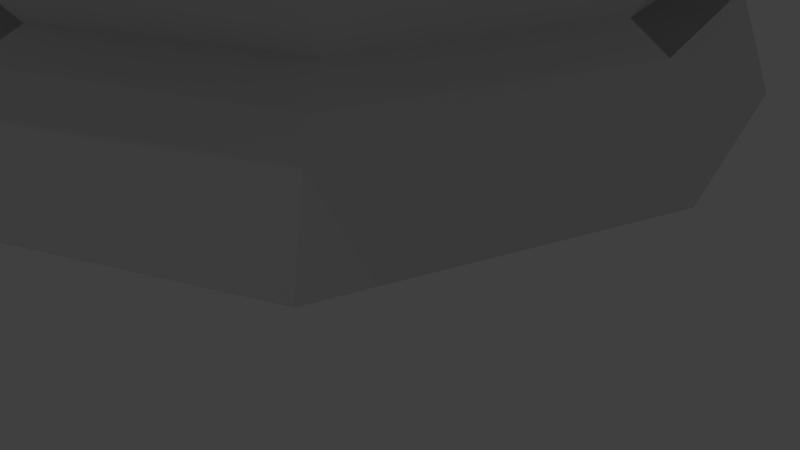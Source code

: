 # Source: 17.proyecto.caballo.inicio.blend  (saved by Blender 2.79.6; exported with 4.5.12 LTS)
import bpy
from mathutils import Matrix  # noqa: F401  (used for matrix-valued properties, if any)

bpy.ops.wm.read_factory_settings(use_empty=True)
scene = bpy.context.scene
scene.name = 'Scene'

# ---- collections
col_collection_1 = bpy.data.collections.new('Collection 1'); scene.collection.children.link(col_collection_1)

# ---- world
world_world = bpy.data.worlds.new('World'); scene.world = world_world
world_world.color = (0.05088, 0.05088, 0.05088)
world_world.use_sun_shadow = False
world_world.sun_shadow_jitter_overblur = 0.0

# ---- cameras
cam_camera = bpy.data.cameras.new('Camera')
cam_camera.clip_end = 100.0
cam_camera.lens = 35.0
cam_camera.sensor_width = 32.0
cam_camera.sensor_height = 18.0
cam_camera.ortho_scale = 7.314
cam_camera.dof.focus_distance = 0.0
cam_camera.dof.aperture_fstop = 128.0

# ---- lights
light_lamp_002 = bpy.data.lights.new('Lamp.002', 'POINT')
light_lamp_002.transmission_factor = 0.0
light_lamp_002.cutoff_distance = 30.0
light_lamp_002.energy = 100.0
light_lamp_002.shadow_buffer_clip_start = 1.001
light_lamp_002.shadow_soft_size = 0.1
light_lamp_002.shadow_maximum_resolution = 0.006
light_lamp_002.use_absolute_resolution = True
light_lamp_001 = bpy.data.lights.new('Lamp.001', 'POINT')
light_lamp_001.transmission_factor = 0.0
light_lamp_001.cutoff_distance = 30.0
light_lamp_001.energy = 100.0
light_lamp_001.shadow_buffer_clip_start = 1.001
light_lamp_001.shadow_soft_size = 0.1
light_lamp_001.shadow_maximum_resolution = 0.006
light_lamp_001.use_absolute_resolution = True

# ---- meshes
me_cylinder_002 = bpy.data.meshes.new('Cylinder.002')
me_cylinder_002.from_pydata([(0.9503, -0.5412, -0.8627), (1.273, 0.525, -0.8627), (0.9503, 1.591, -0.8627), (0.8571, -0.4137, -0.3741), (1.145, 0.525, -0.3796), (0.8571, 1.464, -0.3741), (1.017, 0.525, -0.2756), (0.7716, 1.347, -0.2755), (0.8571, 1.464, -0.3741), (0.9144, 1.557, 0.1513), (1.237, 0.525, 0.1513), (0.7716, 1.347, -0.2755), (1.017, 0.525, -0.2756), (0.9503, -0.5412, -0.8627), (1.273, 0.525, -0.8627), (0.8571, -0.4137, -0.3741), (0.7716, -0.2967, -0.2755), (0.9144, -0.5066, 0.1513), (1.145, 0.525, -0.3796), (0.9503, 1.591, -0.8627), (0.8713, 1.383, 0.5542), (-0.01256, -0.6832, 0.5542), (0.8713, -0.333, 0.5542), (1.147, 0.525, 0.5542), (0.8604, -0.2791, 0.8445), (1.119, 0.525, 0.8445), (0.8604, 1.329, 0.8445), (-0.04751, -0.6073, 0.8445), (-0.01256, -0.541, 1.64), (0.8422, 1.282, 1.64), (1.085, 0.525, 1.64), (0.8422, -0.2319, 1.64), (-0.01256, -0.541, 2.311), (0.8422, 1.282, 2.311), (1.085, 0.525, 2.311), (0.8422, -0.2319, 2.311), (0.1663, 0.1885, 3.522), (0.1663, 1.684, 3.522), (0.7487, 1.431, 3.522), (0.9144, 0.9149, 3.522), (0.7487, 0.3991, 3.522), (0.1663, 0.4426, 3.802), (0.1663, 1.827, 4.515), (0.7487, 1.59, 4.417), (0.9144, 1.113, 4.162), (0.7487, 0.637, 3.906), (-0.01256, -0.541, 2.311), (0.1663, 0.1885, 3.522), (0.1663, 0.3478, 4.024), (0.1663, 1.232, 5.571), (0.7487, 1.071, 5.327), (0.9144, 0.7706, 4.786), (0.7487, 0.4703, 4.245), (0.01256, -0.541, 2.311), (0.01256, -0.541, 2.311), (0.1663, 0.1885, 3.522), (-0.9503, -0.5412, -0.8627), (-1.273, 0.525, -0.8627), (-0.9503, 1.591, -0.8627), (-0.8571, -0.4137, -0.3741), (-1.145, 0.525, -0.3796), (-0.8571, 1.464, -0.3741), (-0.7716, -0.2967, -0.2755), (-1.017, 0.525, -0.2756), (-0.7716, 1.347, -0.2755), (-1.237, 0.525, 0.1997), (-0.8571, 1.464, -0.3741), (-0.9144, 1.557, 0.1513), (-1.237, 0.525, 0.1513), (-0.7716, 1.347, -0.2755), (-1.017, 0.525, -0.2756), (-0.9503, -0.5412, -0.8627), (-1.273, 0.525, -0.8627), (-0.8571, -0.4137, -0.3741), (-0.7716, -0.2967, -0.2755), (-0.9144, -0.5066, 0.1513), (-1.145, 0.525, -0.3796), (-0.9503, 1.591, -0.8627), (-0.8713, 1.383, 0.5542), (0.01256, -0.6832, 0.5542), (-0.8713, -0.333, 0.5542), (0.01256, 1.733, 0.5542), (-1.147, 0.525, 0.5542), (-0.8604, -0.2791, 0.8445), (-1.119, 0.525, 0.8445), (-0.8604, 1.329, 0.8445), (0.04751, 1.657, 0.8445), (0.04751, -0.6073, 0.8445), (0.01256, -0.541, 1.64), (0.01256, 1.591, 1.64), (-0.8422, 1.282, 1.64), (-1.085, 0.525, 1.64), (-0.8422, -0.2319, 1.64), (0.01256, -0.541, 2.311), (0.01256, 1.591, 2.311), (-0.8422, 1.282, 2.311), (-1.085, 0.525, 2.311), (-0.8422, -0.2319, 2.311), (-0.1663, 0.1885, 3.522), (0.1663, 1.684, 3.522), (-0.7487, 1.431, 3.522), (-0.9144, 0.9149, 3.522), (-0.7487, 0.3991, 3.522), (-0.1663, 0.4426, 3.802), (-0.1663, 1.827, 4.515), (-0.7487, 1.59, 4.417), (-0.9144, 1.113, 4.162), (-0.7487, 0.637, 3.906), (0.01256, -0.541, 2.311), (-0.1663, 0.1885, 3.522), (-0.1663, 0.3478, 4.024), (-0.1663, 1.232, 5.571), (-0.7487, 1.071, 5.327), (-0.9144, 0.7706, 4.786), (-0.7487, 0.4703, 4.245), (0.0, 2.033, -0.8627), (0.0, -0.9828, -0.8627), (0.0, 1.848, -0.3692), (0.0, -0.7977, -0.3692), (0.0, -0.6426, -0.2755), (0.0, -0.9828, -0.8627), (0.0, 2.033, -0.8627), (0.0, -0.7977, -0.3692), (0.0, 1.848, -0.3692), (0.0, -0.6426, -0.2755), (0.0, 1.693, -0.2755), (0.0, -0.9277, 0.1513), (0.0, 1.978, 0.1513), (-0.01256, -0.541, 2.311), (-0.01256, -0.541, 2.311), (-0.1663, 0.1885, 3.522)], [(54, 53), (47, 55), (65, 63), (80, 79), (83, 87), (92, 88), (97, 93), (37, 99), (108, 93), (98, 109), (129, 128), (109, 130)], [(115, 116, 0, 1, 2), (13, 120, 122, 15, 3, 0), (115, 2, 5, 117), (1, 0, 3, 4), (4, 6, 7, 5), (123, 66, 69, 125), (4, 14, 19, 8, 18, 1), (121, 19, 14, 13, 120), (121, 123, 8, 19), (18, 8, 11, 12), (127, 125, 69, 67), (9, 11, 125, 127), (67, 69, 70, 68), (68, 70, 74, 75), (21, 22, 24, 27), (23, 20, 26, 25), (10, 9, 20, 23), (126, 17, 22, 21), (17, 10, 23, 22), (22, 23, 25, 24), (27, 24, 31, 28), (24, 25, 30, 31), (25, 26, 29, 30), (31, 30, 34, 35), (30, 29, 33, 34), (26, 20, 81, 86), (28, 31, 35, 32), (127, 81, 20, 9), (35, 34, 39, 40), (32, 35, 40, 36), (34, 33, 38, 39), (38, 37, 42, 43), (40, 39, 44, 45), (36, 40, 45, 41), (39, 38, 43, 44), (32, 36, 47, 46), (41, 45, 52, 48), (44, 43, 50, 51), (43, 42, 49, 50), (45, 44, 51, 52), (115, 58, 57, 56, 116), (122, 73, 71, 120), (115, 117, 61, 58), (71, 73, 76, 72), (118, 59, 62, 119), (73, 74, 70, 76), (60, 61, 64, 63), (8, 123, 125, 11), (72, 76, 66, 77), (121, 120, 71, 72, 77), (121, 77, 66, 123), (122, 124, 74, 73), (76, 70, 69, 66), (10, 12, 11, 9), (17, 16, 12, 10), (126, 124, 16, 17), (75, 74, 124, 126), (21, 80, 75, 126), (91, 96, 95, 90), (68, 82, 78, 67), (27, 83, 80, 21), (75, 80, 82, 68), (67, 78, 81, 127), (80, 83, 84, 82), (78, 85, 86, 81), (83, 92, 91, 84), (82, 84, 85, 78), (85, 90, 89, 86), (92, 97, 96, 91), (91, 90, 85, 84), (36, 41, 107, 102), (97, 102, 101, 96), (46, 47, 102, 97), (96, 101, 100, 95), (102, 107, 106, 101), (101, 106, 105, 100), (28, 32, 97, 92), (103, 110, 114, 107), (106, 113, 112, 105), (105, 112, 111, 104), (107, 114, 113, 106), (41, 48, 110, 103), (28, 92, 83, 27), (29, 26, 86, 89), (94, 33, 29, 89), (33, 94, 37, 38), (104, 111, 49, 42), (100, 37, 94, 95), (89, 90, 95, 94), (15, 16, 124, 122), (15, 18, 12, 16), (42, 37, 100, 105, 104)])
me_cylinder_002.use_remesh_preserve_volume = False
me_cylinder_002.use_remesh_preserve_attributes = False
me_cylinder_002.use_mirror_vertex_groups = False
me_cylinder_002.update()

# ---- objects
ob_lamp_002 = bpy.data.objects.new('Lamp.002', light_lamp_002)
ob_lamp_001 = bpy.data.objects.new('Lamp.001', light_lamp_001)
ob_peon = bpy.data.objects.new('Peon', me_cylinder_002)
ob_camera = bpy.data.objects.new('Camera', cam_camera)

# ---- transforms, parenting, visibility, modifiers, constraints
ob_lamp_002.location = (-4.625, -4.146, 14.13)
ob_lamp_002.rotation_euler = (0.6503, 0.05522, 1.866)
ob_lamp_002.lock_rotations_4d = False
ob_lamp_002.empty_display_type = 'ARROWS'
ob_lamp_002.color = (0.0, 0.0, 0.0, 0.0)
ob_lamp_002.lineart.crease_threshold = 0.0
ob_lamp_001.location = (1.246, -6.016, 17.4)
ob_lamp_001.rotation_euler = (0.6503, 0.05522, 1.866)
ob_lamp_001.lock_rotations_4d = False
ob_lamp_001.empty_display_type = 'ARROWS'
ob_lamp_001.color = (0.0, 0.0, 0.0, 0.0)
ob_lamp_001.lineart.crease_threshold = 0.0
ob_peon.location = (0.1063, -1.726, 4.313)
ob_peon.scale = (3.267, 3.267, 2.532)
ob_peon.lineart.crease_threshold = 0.0
_m = ob_peon.modifiers.new('EdgeSplit', 'EDGE_SPLIT')
_m.split_angle = 0.0
ob_camera.location = (7.481, -6.508, 5.344)
ob_camera.rotation_euler = (1.109, 0.0, 0.8149)
ob_camera.lock_rotations_4d = False
ob_camera.empty_display_type = 'ARROWS'
ob_camera.color = (0.0, 0.0, 0.0, 0.0)
ob_camera.display_type = 'WIRE'
ob_camera.lineart.crease_threshold = 0.0

# ---- collection membership
col_collection_1.objects.link(ob_lamp_002)
col_collection_1.objects.link(ob_lamp_001)
col_collection_1.objects.link(ob_peon)
col_collection_1.objects.link(ob_camera)

# ---- scene / render settings (as saved in the file)
scene.camera = ob_camera
scene.frame_start = 1; scene.frame_end = 250; scene.frame_set(86)
scene.render.engine = 'BLENDER_EEVEE_NEXT'
scene.render.resolution_percentage = 50
scene.render.dither_intensity = 0.0
scene.cycles.use_denoising = False
scene.cycles.samples = 128
scene.cycles.sampling_pattern = 'TABULATED_SOBOL'
scene.cycles.use_adaptive_sampling = False
scene.cycles.use_light_tree = False
scene.view_settings.view_transform = 'Standard'
bpy.context.view_layer.update()
